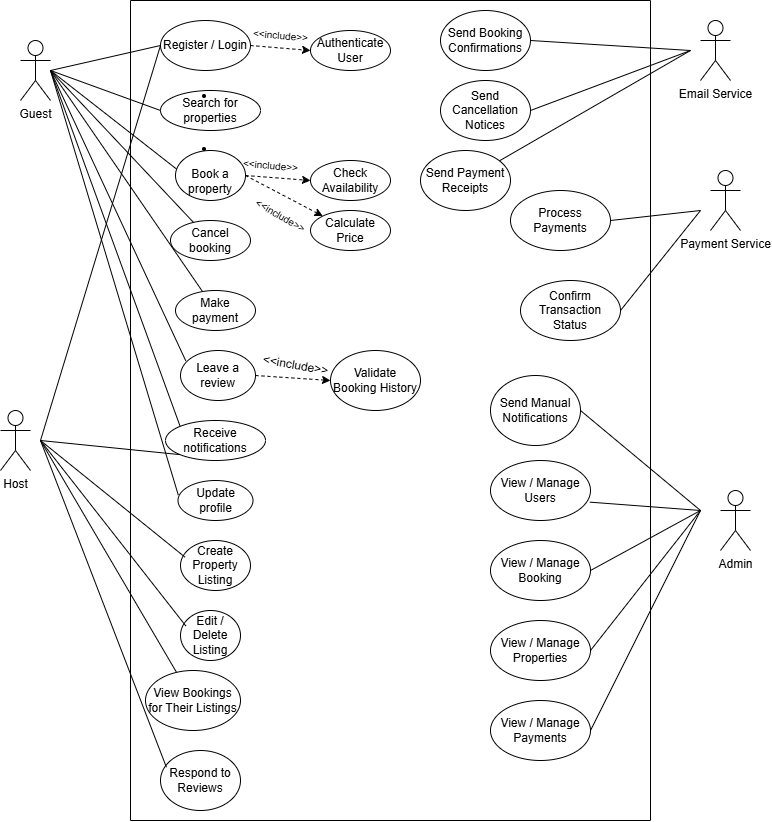

The diagram above was exported from draw.io. Its source (the exported page's mxGraphModel, read from the mxfile embedded in the PNG):
<mxGraphModel dx="1158" dy="638" grid="1" gridSize="10" guides="1" tooltips="1" connect="1" arrows="1" fold="1" page="1" pageScale="1" pageWidth="1169" pageHeight="1654" math="0" shadow="0">
  <root>
    <mxCell id="0" />
    <mxCell id="1" parent="0" />
    <mxCell id="13YONCt0xAZK3nztVHxg-1" value="" style="swimlane;startSize=0;" vertex="1" parent="1">
      <mxGeometry x="420" y="200" width="520" height="820" as="geometry" />
    </mxCell>
    <mxCell id="13YONCt0xAZK3nztVHxg-5" value="Register / Login" style="ellipse;whiteSpace=wrap;html=1;" vertex="1" parent="13YONCt0xAZK3nztVHxg-1">
      <mxGeometry x="30" y="20" width="90" height="50" as="geometry" />
    </mxCell>
    <mxCell id="13YONCt0xAZK3nztVHxg-12" value="Search for properties" style="ellipse;whiteSpace=wrap;html=1;" vertex="1" parent="13YONCt0xAZK3nztVHxg-1">
      <mxGeometry x="30" y="90" width="100" height="40" as="geometry" />
    </mxCell>
    <mxCell id="13YONCt0xAZK3nztVHxg-15" value="&lt;li class=&quot;&quot; data-end=&quot;519&quot; data-start=&quot;502&quot;&gt;&lt;p class=&quot;&quot; data-end=&quot;519&quot; data-start=&quot;504&quot;&gt;&lt;br&gt;&lt;/p&gt;&lt;/li&gt;&lt;li class=&quot;&quot; data-end=&quot;519&quot; data-start=&quot;502&quot;&gt;&lt;p class=&quot;&quot; data-end=&quot;519&quot; data-start=&quot;504&quot;&gt;Book a property&lt;/p&gt;&lt;br&gt;&lt;/li&gt;&lt;br&gt;&lt;li class=&quot;&quot; data-end=&quot;536&quot; data-start=&quot;520&quot;&gt;&lt;br&gt;&lt;p class=&quot;&quot; data-end=&quot;536&quot; data-start=&quot;522&quot;&gt;&lt;/p&gt;&lt;/li&gt;" style="ellipse;whiteSpace=wrap;html=1;" vertex="1" parent="13YONCt0xAZK3nztVHxg-1">
      <mxGeometry x="45" y="150" width="70" height="50" as="geometry" />
    </mxCell>
    <mxCell id="13YONCt0xAZK3nztVHxg-20" value="Cancel booking" style="ellipse;whiteSpace=wrap;html=1;" vertex="1" parent="13YONCt0xAZK3nztVHxg-1">
      <mxGeometry x="40" y="220" width="80" height="40" as="geometry" />
    </mxCell>
    <mxCell id="13YONCt0xAZK3nztVHxg-21" value="Make payment" style="ellipse;whiteSpace=wrap;html=1;" vertex="1" parent="13YONCt0xAZK3nztVHxg-1">
      <mxGeometry x="45" y="290" width="80" height="40" as="geometry" />
    </mxCell>
    <mxCell id="13YONCt0xAZK3nztVHxg-23" value="Leave a review" style="ellipse;whiteSpace=wrap;html=1;" vertex="1" parent="13YONCt0xAZK3nztVHxg-1">
      <mxGeometry x="50" y="350" width="75" height="50" as="geometry" />
    </mxCell>
    <mxCell id="13YONCt0xAZK3nztVHxg-26" value="Receive notifications" style="ellipse;whiteSpace=wrap;html=1;" vertex="1" parent="13YONCt0xAZK3nztVHxg-1">
      <mxGeometry x="35" y="420" width="100" height="40" as="geometry" />
    </mxCell>
    <mxCell id="13YONCt0xAZK3nztVHxg-24" value="Update profile" style="ellipse;whiteSpace=wrap;html=1;" vertex="1" parent="13YONCt0xAZK3nztVHxg-1">
      <mxGeometry x="47.5" y="480" width="75" height="40" as="geometry" />
    </mxCell>
    <mxCell id="13YONCt0xAZK3nztVHxg-41" value="Create Property Listing" style="ellipse;whiteSpace=wrap;html=1;" vertex="1" parent="13YONCt0xAZK3nztVHxg-1">
      <mxGeometry x="50" y="540" width="70" height="50" as="geometry" />
    </mxCell>
    <mxCell id="13YONCt0xAZK3nztVHxg-42" value="Edit / Delete Listing" style="ellipse;whiteSpace=wrap;html=1;" vertex="1" parent="13YONCt0xAZK3nztVHxg-1">
      <mxGeometry x="50" y="610" width="60" height="50" as="geometry" />
    </mxCell>
    <mxCell id="13YONCt0xAZK3nztVHxg-43" value="View Bookings for Their Listings" style="ellipse;whiteSpace=wrap;html=1;" vertex="1" parent="13YONCt0xAZK3nztVHxg-1">
      <mxGeometry x="15" y="670" width="95" height="60" as="geometry" />
    </mxCell>
    <mxCell id="13YONCt0xAZK3nztVHxg-44" value="Respond to Reviews" style="ellipse;whiteSpace=wrap;html=1;" vertex="1" parent="13YONCt0xAZK3nztVHxg-1">
      <mxGeometry x="30" y="750" width="80" height="60" as="geometry" />
    </mxCell>
    <mxCell id="13YONCt0xAZK3nztVHxg-53" value="View / Manage Users" style="ellipse;whiteSpace=wrap;html=1;" vertex="1" parent="13YONCt0xAZK3nztVHxg-1">
      <mxGeometry x="360" y="460" width="100" height="60" as="geometry" />
    </mxCell>
    <mxCell id="13YONCt0xAZK3nztVHxg-54" value="View / Manage Booking" style="ellipse;whiteSpace=wrap;html=1;" vertex="1" parent="13YONCt0xAZK3nztVHxg-1">
      <mxGeometry x="360" y="540" width="100" height="60" as="geometry" />
    </mxCell>
    <mxCell id="13YONCt0xAZK3nztVHxg-55" value="View / Manage Properties" style="ellipse;whiteSpace=wrap;html=1;" vertex="1" parent="13YONCt0xAZK3nztVHxg-1">
      <mxGeometry x="360" y="620" width="100" height="60" as="geometry" />
    </mxCell>
    <mxCell id="13YONCt0xAZK3nztVHxg-56" value="View / Manage Payments" style="ellipse;whiteSpace=wrap;html=1;" vertex="1" parent="13YONCt0xAZK3nztVHxg-1">
      <mxGeometry x="360" y="700" width="100" height="60" as="geometry" />
    </mxCell>
    <mxCell id="13YONCt0xAZK3nztVHxg-57" value="Send Manual Notifications" style="ellipse;whiteSpace=wrap;html=1;" vertex="1" parent="13YONCt0xAZK3nztVHxg-1">
      <mxGeometry x="360" y="375" width="90" height="70" as="geometry" />
    </mxCell>
    <mxCell id="13YONCt0xAZK3nztVHxg-59" value="" style="endArrow=none;html=1;rounded=0;entryX=0.993;entryY=0.694;entryDx=0;entryDy=0;entryPerimeter=0;" edge="1" parent="13YONCt0xAZK3nztVHxg-1" target="13YONCt0xAZK3nztVHxg-53">
      <mxGeometry relative="1" as="geometry">
        <mxPoint x="570" y="510" as="sourcePoint" />
        <mxPoint x="440" y="420" as="targetPoint" />
      </mxGeometry>
    </mxCell>
    <mxCell id="13YONCt0xAZK3nztVHxg-60" value="" style="endArrow=none;html=1;rounded=0;entryX=1;entryY=0.5;entryDx=0;entryDy=0;" edge="1" parent="13YONCt0xAZK3nztVHxg-1" target="13YONCt0xAZK3nztVHxg-54">
      <mxGeometry relative="1" as="geometry">
        <mxPoint x="570" y="510" as="sourcePoint" />
        <mxPoint x="430" y="546" as="targetPoint" />
      </mxGeometry>
    </mxCell>
    <mxCell id="13YONCt0xAZK3nztVHxg-61" value="" style="endArrow=none;html=1;rounded=0;entryX=1;entryY=0.5;entryDx=0;entryDy=0;" edge="1" parent="13YONCt0xAZK3nztVHxg-1" target="13YONCt0xAZK3nztVHxg-55">
      <mxGeometry relative="1" as="geometry">
        <mxPoint x="570" y="510" as="sourcePoint" />
        <mxPoint x="470" y="570" as="targetPoint" />
      </mxGeometry>
    </mxCell>
    <mxCell id="13YONCt0xAZK3nztVHxg-62" value="" style="endArrow=none;html=1;rounded=0;entryX=1;entryY=0.5;entryDx=0;entryDy=0;" edge="1" parent="13YONCt0xAZK3nztVHxg-1" target="13YONCt0xAZK3nztVHxg-56">
      <mxGeometry relative="1" as="geometry">
        <mxPoint x="570" y="510" as="sourcePoint" />
        <mxPoint x="470" y="660" as="targetPoint" />
      </mxGeometry>
    </mxCell>
    <mxCell id="13YONCt0xAZK3nztVHxg-65" value="Process Payments" style="ellipse;whiteSpace=wrap;html=1;" vertex="1" parent="13YONCt0xAZK3nztVHxg-1">
      <mxGeometry x="380" y="190" width="100" height="60" as="geometry" />
    </mxCell>
    <mxCell id="13YONCt0xAZK3nztVHxg-66" value="Confirm Transaction Status" style="ellipse;whiteSpace=wrap;html=1;" vertex="1" parent="13YONCt0xAZK3nztVHxg-1">
      <mxGeometry x="390" y="280" width="100" height="60" as="geometry" />
    </mxCell>
    <mxCell id="13YONCt0xAZK3nztVHxg-70" value="Send Booking Confirmations" style="ellipse;whiteSpace=wrap;html=1;" vertex="1" parent="13YONCt0xAZK3nztVHxg-1">
      <mxGeometry x="310" y="10" width="90" height="60" as="geometry" />
    </mxCell>
    <mxCell id="13YONCt0xAZK3nztVHxg-71" value="Send Cancellation Notices" style="ellipse;whiteSpace=wrap;html=1;" vertex="1" parent="13YONCt0xAZK3nztVHxg-1">
      <mxGeometry x="310" y="80" width="90" height="60" as="geometry" />
    </mxCell>
    <mxCell id="13YONCt0xAZK3nztVHxg-72" value="Send Payment Receipts" style="ellipse;whiteSpace=wrap;html=1;" vertex="1" parent="13YONCt0xAZK3nztVHxg-1">
      <mxGeometry x="290" y="150" width="90" height="60" as="geometry" />
    </mxCell>
    <mxCell id="13YONCt0xAZK3nztVHxg-80" value="" style="endArrow=classic;html=1;rounded=0;exitX=1;exitY=0.5;exitDx=0;exitDy=0;dashed=1;" edge="1" parent="13YONCt0xAZK3nztVHxg-1" source="13YONCt0xAZK3nztVHxg-5">
      <mxGeometry width="50" height="50" relative="1" as="geometry">
        <mxPoint x="180" y="90" as="sourcePoint" />
        <mxPoint x="180" y="50" as="targetPoint" />
      </mxGeometry>
    </mxCell>
    <mxCell id="13YONCt0xAZK3nztVHxg-83" value="Authenticate User" style="ellipse;whiteSpace=wrap;html=1;" vertex="1" parent="13YONCt0xAZK3nztVHxg-1">
      <mxGeometry x="180" y="30" width="80" height="40" as="geometry" />
    </mxCell>
    <mxCell id="13YONCt0xAZK3nztVHxg-84" value="&amp;lt;&amp;lt;include&amp;gt;&amp;gt;" style="text;html=1;align=center;verticalAlign=middle;resizable=0;points=[];autosize=1;strokeColor=none;fillColor=none;rotation=5;fontSize=10;" vertex="1" parent="13YONCt0xAZK3nztVHxg-1">
      <mxGeometry x="110" y="20" width="80" height="30" as="geometry" />
    </mxCell>
    <mxCell id="13YONCt0xAZK3nztVHxg-85" value="&amp;lt;&amp;lt;include&amp;gt;&amp;gt;" style="text;html=1;align=center;verticalAlign=middle;resizable=0;points=[];autosize=1;strokeColor=none;fillColor=none;rotation=5;fontSize=10;" vertex="1" parent="13YONCt0xAZK3nztVHxg-1">
      <mxGeometry x="99.99512406488475" y="149.99915018128252" width="80" height="30" as="geometry" />
    </mxCell>
    <mxCell id="13YONCt0xAZK3nztVHxg-86" value="" style="endArrow=classic;html=1;rounded=0;exitX=1;exitY=0.5;exitDx=0;exitDy=0;dashed=1;" edge="1" parent="13YONCt0xAZK3nztVHxg-1" source="13YONCt0xAZK3nztVHxg-15">
      <mxGeometry width="50" height="50" relative="1" as="geometry">
        <mxPoint x="170" y="177.5" as="sourcePoint" />
        <mxPoint x="180" y="180" as="targetPoint" />
      </mxGeometry>
    </mxCell>
    <mxCell id="13YONCt0xAZK3nztVHxg-87" value="Check Availability" style="ellipse;whiteSpace=wrap;html=1;" vertex="1" parent="13YONCt0xAZK3nztVHxg-1">
      <mxGeometry x="180" y="160" width="80" height="40" as="geometry" />
    </mxCell>
    <mxCell id="13YONCt0xAZK3nztVHxg-88" value="Calculate Price" style="ellipse;whiteSpace=wrap;html=1;" vertex="1" parent="13YONCt0xAZK3nztVHxg-1">
      <mxGeometry x="180" y="210" width="80" height="40" as="geometry" />
    </mxCell>
    <mxCell id="13YONCt0xAZK3nztVHxg-89" value="" style="endArrow=classic;html=1;rounded=0;exitX=1;exitY=0.5;exitDx=0;exitDy=0;dashed=1;" edge="1" parent="13YONCt0xAZK3nztVHxg-1" source="13YONCt0xAZK3nztVHxg-15" target="13YONCt0xAZK3nztVHxg-88">
      <mxGeometry width="50" height="50" relative="1" as="geometry">
        <mxPoint x="140" y="200" as="sourcePoint" />
        <mxPoint x="205" y="205" as="targetPoint" />
      </mxGeometry>
    </mxCell>
    <mxCell id="13YONCt0xAZK3nztVHxg-90" value="&amp;lt;&amp;lt;include&amp;gt;&amp;gt;" style="text;html=1;align=center;verticalAlign=middle;resizable=0;points=[];autosize=1;strokeColor=none;fillColor=none;rotation=30;fontSize=10;" vertex="1" parent="13YONCt0xAZK3nztVHxg-1">
      <mxGeometry x="109.99512406488475" y="199.99915018128252" width="80" height="30" as="geometry" />
    </mxCell>
    <mxCell id="13YONCt0xAZK3nztVHxg-91" value="Validate Booking History" style="ellipse;whiteSpace=wrap;html=1;" vertex="1" parent="13YONCt0xAZK3nztVHxg-1">
      <mxGeometry x="200" y="350" width="90" height="60" as="geometry" />
    </mxCell>
    <mxCell id="13YONCt0xAZK3nztVHxg-93" value="" style="endArrow=classic;html=1;rounded=0;exitX=1;exitY=0.5;exitDx=0;exitDy=0;dashed=1;entryX=0;entryY=0.5;entryDx=0;entryDy=0;" edge="1" parent="13YONCt0xAZK3nztVHxg-1" source="13YONCt0xAZK3nztVHxg-23" target="13YONCt0xAZK3nztVHxg-91">
      <mxGeometry width="50" height="50" relative="1" as="geometry">
        <mxPoint x="160" y="350" as="sourcePoint" />
        <mxPoint x="237" y="391" as="targetPoint" />
      </mxGeometry>
    </mxCell>
    <mxCell id="13YONCt0xAZK3nztVHxg-97" value="&amp;lt;&amp;lt;include&amp;gt;&amp;gt;" style="text;html=1;align=center;verticalAlign=middle;resizable=0;points=[];autosize=1;strokeColor=none;fillColor=none;rotation=10;" vertex="1" parent="13YONCt0xAZK3nztVHxg-1">
      <mxGeometry x="120" y="350" width="90" height="30" as="geometry" />
    </mxCell>
    <mxCell id="13YONCt0xAZK3nztVHxg-2" value="Guest" style="shape=umlActor;verticalLabelPosition=bottom;verticalAlign=top;html=1;outlineConnect=0;" vertex="1" parent="1">
      <mxGeometry x="310" y="240" width="30" height="60" as="geometry" />
    </mxCell>
    <mxCell id="13YONCt0xAZK3nztVHxg-22" value="Host" style="shape=umlActor;verticalLabelPosition=bottom;verticalAlign=top;html=1;" vertex="1" parent="1">
      <mxGeometry x="290" y="610" width="30" height="60" as="geometry" />
    </mxCell>
    <mxCell id="13YONCt0xAZK3nztVHxg-28" value="" style="endArrow=none;html=1;rounded=0;entryX=0;entryY=0.5;entryDx=0;entryDy=0;" edge="1" parent="1" target="13YONCt0xAZK3nztVHxg-5">
      <mxGeometry relative="1" as="geometry">
        <mxPoint x="340" y="270" as="sourcePoint" />
        <mxPoint x="460" y="290" as="targetPoint" />
      </mxGeometry>
    </mxCell>
    <mxCell id="13YONCt0xAZK3nztVHxg-29" value="" style="endArrow=none;html=1;rounded=0;entryX=0;entryY=0.5;entryDx=0;entryDy=0;" edge="1" parent="1" target="13YONCt0xAZK3nztVHxg-12">
      <mxGeometry relative="1" as="geometry">
        <mxPoint x="340" y="270" as="sourcePoint" />
        <mxPoint x="470" y="255" as="targetPoint" />
      </mxGeometry>
    </mxCell>
    <mxCell id="13YONCt0xAZK3nztVHxg-30" value="" style="endArrow=none;html=1;rounded=0;entryX=0.013;entryY=0.369;entryDx=0;entryDy=0;entryPerimeter=0;" edge="1" parent="1" target="13YONCt0xAZK3nztVHxg-15">
      <mxGeometry relative="1" as="geometry">
        <mxPoint x="340" y="270" as="sourcePoint" />
        <mxPoint x="470" y="320" as="targetPoint" />
      </mxGeometry>
    </mxCell>
    <mxCell id="13YONCt0xAZK3nztVHxg-31" value="" style="endArrow=none;html=1;rounded=0;" edge="1" parent="1" target="13YONCt0xAZK3nztVHxg-20">
      <mxGeometry relative="1" as="geometry">
        <mxPoint x="340" y="270" as="sourcePoint" />
        <mxPoint x="486" y="378" as="targetPoint" />
      </mxGeometry>
    </mxCell>
    <mxCell id="13YONCt0xAZK3nztVHxg-32" value="" style="endArrow=none;html=1;rounded=0;" edge="1" parent="1" target="13YONCt0xAZK3nztVHxg-21">
      <mxGeometry relative="1" as="geometry">
        <mxPoint x="340" y="270" as="sourcePoint" />
        <mxPoint x="502" y="432" as="targetPoint" />
      </mxGeometry>
    </mxCell>
    <mxCell id="13YONCt0xAZK3nztVHxg-33" value="" style="endArrow=none;html=1;rounded=0;entryX=0.071;entryY=0.209;entryDx=0;entryDy=0;entryPerimeter=0;" edge="1" parent="1" target="13YONCt0xAZK3nztVHxg-23">
      <mxGeometry relative="1" as="geometry">
        <mxPoint x="340" y="270" as="sourcePoint" />
        <mxPoint x="511" y="501" as="targetPoint" />
      </mxGeometry>
    </mxCell>
    <mxCell id="13YONCt0xAZK3nztVHxg-34" value="" style="endArrow=none;html=1;rounded=0;entryX=0;entryY=0;entryDx=0;entryDy=0;" edge="1" parent="1" target="13YONCt0xAZK3nztVHxg-26">
      <mxGeometry relative="1" as="geometry">
        <mxPoint x="340" y="270" as="sourcePoint" />
        <mxPoint x="495" y="570" as="targetPoint" />
      </mxGeometry>
    </mxCell>
    <mxCell id="13YONCt0xAZK3nztVHxg-35" value="" style="endArrow=none;html=1;rounded=0;entryX=0.004;entryY=0.365;entryDx=0;entryDy=0;entryPerimeter=0;" edge="1" parent="1" target="13YONCt0xAZK3nztVHxg-24">
      <mxGeometry relative="1" as="geometry">
        <mxPoint x="340" y="270" as="sourcePoint" />
        <mxPoint x="490" y="636" as="targetPoint" />
      </mxGeometry>
    </mxCell>
    <mxCell id="13YONCt0xAZK3nztVHxg-40" value="" style="endArrow=none;html=1;rounded=0;exitX=0;exitY=0.5;exitDx=0;exitDy=0;" edge="1" parent="1" source="13YONCt0xAZK3nztVHxg-5">
      <mxGeometry relative="1" as="geometry">
        <mxPoint x="220" y="250" as="sourcePoint" />
        <mxPoint x="330" y="640" as="targetPoint" />
      </mxGeometry>
    </mxCell>
    <mxCell id="13YONCt0xAZK3nztVHxg-46" value="" style="endArrow=none;html=1;rounded=0;exitX=0;exitY=1;exitDx=0;exitDy=0;" edge="1" parent="1" source="13YONCt0xAZK3nztVHxg-26">
      <mxGeometry relative="1" as="geometry">
        <mxPoint x="470" y="650" as="sourcePoint" />
        <mxPoint x="330" y="640" as="targetPoint" />
      </mxGeometry>
    </mxCell>
    <mxCell id="13YONCt0xAZK3nztVHxg-47" value="" style="endArrow=none;html=1;rounded=0;exitX=0.063;exitY=0.331;exitDx=0;exitDy=0;exitPerimeter=0;" edge="1" parent="1" source="13YONCt0xAZK3nztVHxg-41">
      <mxGeometry relative="1" as="geometry">
        <mxPoint x="480" y="660" as="sourcePoint" />
        <mxPoint x="330" y="640" as="targetPoint" />
      </mxGeometry>
    </mxCell>
    <mxCell id="13YONCt0xAZK3nztVHxg-48" value="" style="endArrow=none;html=1;rounded=0;exitX=0.089;exitY=0.309;exitDx=0;exitDy=0;exitPerimeter=0;" edge="1" parent="1" source="13YONCt0xAZK3nztVHxg-42">
      <mxGeometry relative="1" as="geometry">
        <mxPoint x="449" y="827" as="sourcePoint" />
        <mxPoint x="330" y="640" as="targetPoint" />
      </mxGeometry>
    </mxCell>
    <mxCell id="13YONCt0xAZK3nztVHxg-49" value="" style="endArrow=none;html=1;rounded=0;" edge="1" parent="1" source="13YONCt0xAZK3nztVHxg-43">
      <mxGeometry relative="1" as="geometry">
        <mxPoint x="460" y="890" as="sourcePoint" />
        <mxPoint x="330" y="640" as="targetPoint" />
      </mxGeometry>
    </mxCell>
    <mxCell id="13YONCt0xAZK3nztVHxg-50" value="" style="endArrow=none;html=1;rounded=0;exitX=0.074;exitY=0.279;exitDx=0;exitDy=0;exitPerimeter=0;" edge="1" parent="1" source="13YONCt0xAZK3nztVHxg-44">
      <mxGeometry relative="1" as="geometry">
        <mxPoint x="485" y="882" as="sourcePoint" />
        <mxPoint x="330" y="640" as="targetPoint" />
      </mxGeometry>
    </mxCell>
    <mxCell id="13YONCt0xAZK3nztVHxg-51" value="Admin" style="shape=umlActor;verticalLabelPosition=bottom;verticalAlign=top;html=1;" vertex="1" parent="1">
      <mxGeometry x="1010" y="690" width="30" height="60" as="geometry" />
    </mxCell>
    <mxCell id="13YONCt0xAZK3nztVHxg-58" value="" style="endArrow=none;html=1;rounded=0;entryX=1;entryY=0.5;entryDx=0;entryDy=0;" edge="1" parent="1" target="13YONCt0xAZK3nztVHxg-57">
      <mxGeometry relative="1" as="geometry">
        <mxPoint x="990" y="710" as="sourcePoint" />
        <mxPoint x="970" y="630.29" as="targetPoint" />
      </mxGeometry>
    </mxCell>
    <mxCell id="13YONCt0xAZK3nztVHxg-64" value="Payment Service" style="shape=umlActor;verticalLabelPosition=bottom;verticalAlign=top;html=1;" vertex="1" parent="1">
      <mxGeometry x="1000" y="370" width="30" height="60" as="geometry" />
    </mxCell>
    <mxCell id="13YONCt0xAZK3nztVHxg-67" value="" style="endArrow=none;html=1;rounded=0;entryX=1;entryY=0.5;entryDx=0;entryDy=0;" edge="1" parent="1" target="13YONCt0xAZK3nztVHxg-65">
      <mxGeometry relative="1" as="geometry">
        <mxPoint x="990" y="410" as="sourcePoint" />
        <mxPoint x="980" y="510" as="targetPoint" />
      </mxGeometry>
    </mxCell>
    <mxCell id="13YONCt0xAZK3nztVHxg-68" value="" style="endArrow=none;html=1;rounded=0;entryX=1;entryY=0.5;entryDx=0;entryDy=0;" edge="1" parent="1" target="13YONCt0xAZK3nztVHxg-66">
      <mxGeometry relative="1" as="geometry">
        <mxPoint x="990" y="410" as="sourcePoint" />
        <mxPoint x="920" y="430" as="targetPoint" />
      </mxGeometry>
    </mxCell>
    <mxCell id="13YONCt0xAZK3nztVHxg-69" value="Email Service" style="shape=umlActor;verticalLabelPosition=bottom;verticalAlign=top;html=1;" vertex="1" parent="1">
      <mxGeometry x="990" y="220" width="30" height="60" as="geometry" />
    </mxCell>
    <mxCell id="13YONCt0xAZK3nztVHxg-73" value="" style="endArrow=none;html=1;rounded=0;entryX=1;entryY=0.5;entryDx=0;entryDy=0;" edge="1" parent="1" target="13YONCt0xAZK3nztVHxg-70">
      <mxGeometry relative="1" as="geometry">
        <mxPoint x="980" y="250" as="sourcePoint" />
        <mxPoint x="910" y="430" as="targetPoint" />
      </mxGeometry>
    </mxCell>
    <mxCell id="13YONCt0xAZK3nztVHxg-74" value="" style="endArrow=none;html=1;rounded=0;entryX=1;entryY=0.5;entryDx=0;entryDy=0;" edge="1" parent="1" target="13YONCt0xAZK3nztVHxg-71">
      <mxGeometry relative="1" as="geometry">
        <mxPoint x="980" y="250" as="sourcePoint" />
        <mxPoint x="830" y="250" as="targetPoint" />
      </mxGeometry>
    </mxCell>
    <mxCell id="13YONCt0xAZK3nztVHxg-75" value="" style="endArrow=none;html=1;rounded=0;" edge="1" parent="1" target="13YONCt0xAZK3nztVHxg-72">
      <mxGeometry relative="1" as="geometry">
        <mxPoint x="980" y="250" as="sourcePoint" />
        <mxPoint x="830" y="320" as="targetPoint" />
      </mxGeometry>
    </mxCell>
  </root>
</mxGraphModel>